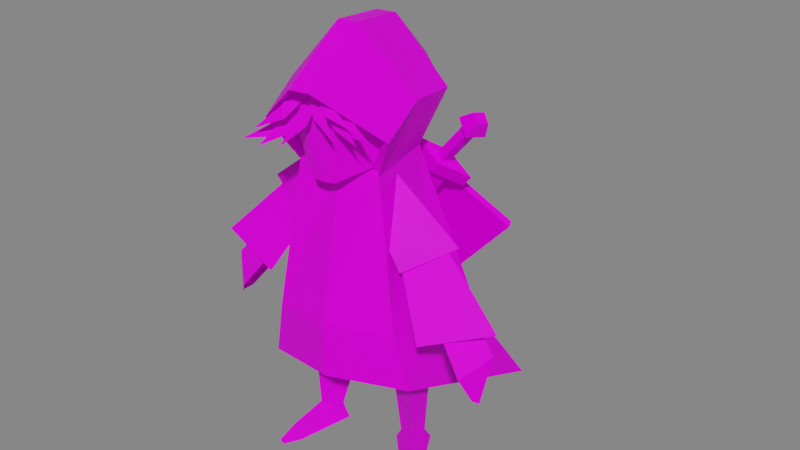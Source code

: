 # Source: Anet.blend  (saved by Blender 3.4.6; exported with 4.5.12 LTS)
import bpy
from mathutils import Matrix  # noqa: F401  (used for matrix-valued properties, if any)

bpy.ops.wm.read_factory_settings(use_empty=True)
scene = bpy.context.scene
scene.name = 'Scene'

# ---- collections
col_collection = bpy.data.collections.new('Collection'); scene.collection.children.link(col_collection)

# ---- images (referenced by path relative to the original .blend; pixels are not part of the script)
import os
ASSET_DIR = os.environ.get("B2B_ASSET_DIR", "")  # directory of the original .blend (textures are referenced by path, not embedded)
HERE = os.path.dirname(os.path.abspath(__file__))  # packed textures are extracted next to this script under _unpacked/

def load_image(name, relpath, width, height, colorspace="sRGB"):
    """Load a texture the original file referenced (path relative to the .blend, or extracted next to this script)."""
    p = next((c for c in (os.path.join(HERE, relpath), os.path.join(ASSET_DIR, relpath)) if relpath and os.path.exists(c)), "")
    if p:
        img = bpy.data.images.load(p, check_existing=True)
        img.name = name
    else:  # same state as the original file: an image datablock whose file is absent (Cycles renders it pink)
        img = bpy.data.images.new(name, width, height)
        img.source = "FILE"
        img.filepath = "//" + (relpath or name)
    img.colorspace_settings.name = colorspace
    return img
img_atlas_lp_0_1_fw_png = load_image('Atlas LP_0.1.fw.png', 'Atlas LP_0.1.fw.png', 1024, 1024, 'sRGB')

# ---- materials (node trees are filled in below, after node groups)
mat_atlas = bpy.data.materials.new('Atlas')
mat_atlas.use_transparent_shadow = False

# ---- material node trees
mat_atlas.use_nodes = True; mat_atlas.node_tree.nodes.clear()
_N = mat_atlas.node_tree.nodes; _L = mat_atlas.node_tree.links
n0 = _N.new('ShaderNodeOutputMaterial'); n0.name = 'Material Output'; n0.location = (300, 300)
n1 = _N.new('ShaderNodeBsdfPrincipled'); n1.name = 'Principled BSDF'; n1.location = (10, 300)
n1.distribution = 'GGX'
n1.subsurface_method = 'RANDOM_WALK_SKIN'
n1.inputs[3].default_value = 1.45
n1.inputs[13].default_value = 0.09517
n1.inputs[27].default_value = (0.0, 0.0, 0.0, 1.0)
n1.inputs[28].default_value = 1.0
n2 = _N.new('ShaderNodeTexImage'); n2.name = 'Image Texture'; n2.location = (-267, 297)
n2.image = img_atlas_lp_0_1_fw_png
_L.new(n1.outputs[0], n0.inputs[0])
_L.new(n2.outputs[0], n1.inputs[0])
n0.is_active_output = True

# ---- world
world_world = bpy.data.worlds.new('World'); scene.world = world_world
world_world.use_nodes = True; world_world.node_tree.nodes.clear()
_N = world_world.node_tree.nodes; _L = world_world.node_tree.links
n0 = _N.new('ShaderNodeOutputWorld'); n0.name = 'World Output'; n0.location = (300, 300)
n1 = _N.new('ShaderNodeBackground'); n1.name = 'Background'; n1.location = (10, 300)
n1.inputs[0].default_value = (0.05088, 0.05088, 0.05088, 1.0)
n1.inputs[1].default_value = 4.1
_L.new(n1.outputs[0], n0.inputs[0])
n0.is_active_output = True
world_world.color = (0.05088, 0.05088, 0.05088)
world_world.use_sun_shadow = False
world_world.sun_shadow_jitter_overblur = 0.0

# ---- meshes
me_plane_006 = bpy.data.meshes.new('Plane.006')
me_plane_006.from_pydata([(-0.3636, -0.2699, 1.776), (0.9344, -0.2699, 1.776), (-0.7146, 0.9265, 1.39), (1.285, 0.9265, 1.39), (-0.1432, -0.08057, 3.359), (0.714, -0.08057, 3.359), (-0.1432, 0.6912, 3.365), (0.714, 0.6912, 3.365), (0.1821, 0.8622, 4.589), (0.1821, -0.6411, 4.319), (0.3887, -0.6411, 4.319), (0.3887, 0.8622, 4.589), (0.9791, 0.7767, 3.977), (0.9375, -0.278, 3.818), (-0.3668, -0.278, 3.818), (-0.4083, 0.7767, 3.977), (0.4552, 1.303, 3.54), (0.1155, 1.303, 3.54), (0.3263, 1.566, 3.953), (0.2445, 1.566, 3.953), (0.5603, 1.435, 3.746), (0.0105, 1.435, 3.746), (0.2854, 1.955, 3.252), (0.2854, 1.955, 3.252), (0.2854, 1.955, 3.252), (0.2854, 1.955, 3.252), (0.2854, 1.955, 3.252), (0.2854, 1.955, 3.252), (-0.08347, -0.08057, 3.445), (0.6542, -0.08057, 3.445), (0.1965, -0.08057, 4.509), (0.3743, -0.08057, 4.509), (0.8424, -0.08057, 3.977), (-0.2716, -0.08057, 3.977), (0.1724, -0.3258, 3.331), (0.3983, -0.3258, 3.331), (0.2139, -0.207, 4.447), (0.3569, -0.207, 4.447), (0.4682, -0.3551, 3.977), (0.1026, -0.3551, 3.977), (0.3815, -0.5912, 4.302), (0.8875, -0.2535, 3.836), (0.6841, -0.05023, 3.402), (0.1893, -0.5912, 4.302), (-0.1134, -0.05023, 3.402), (-0.3168, -0.2535, 3.836), (0.2854, -0.5159, 1.873), (0.2854, 1.54, 1.173), (0.2854, -0.08057, 3.359), (0.2854, 0.6912, 3.365), (0.2854, -0.6411, 4.319), (0.2854, 0.8622, 4.589), (0.2854, 1.303, 3.54), (0.2854, 1.566, 3.953), (0.2854, 1.955, 3.252), (0.2854, 1.955, 3.252), (0.2854, 1.955, 3.252), (0.2854, -0.08057, 3.445), (0.2854, -0.08057, 4.509), (0.2854, -0.3427, 3.331), (0.2854, -0.207, 4.447), (0.2854, -0.3721, 3.977), (0.2854, -0.05023, 3.402), (0.2854, -0.5912, 4.302), (-0.4935, -0.2273, 1.146), (1.064, -0.2273, 1.146), (-0.9148, 1.635, 0.3151), (1.486, 1.635, 0.3151), (0.2854, -0.5225, 1.263), (0.2854, 2.371, 0.05509), (-0.5391, 0.3283, 1.583), (1.11, 0.3283, 1.583), (-0.1432, 0.3053, 3.362), (0.714, 0.3053, 3.362), (0.1821, 0.1853, 4.699), (0.3887, 0.1853, 4.699), (-0.3875, 0.224, 4.049), (0.9583, 0.224, 4.049), (0.2854, 0.1853, 4.699), (-0.7042, 0.7037, 0.7307), (1.275, 0.7037, 0.7307), (0.3022, -0.369, 4.175), (0.3958, -0.3176, 4.345), (0.7771, -0.5381, 3.862), (0.5116, -0.4719, 3.947), (0.5572, -0.4334, 4.065), (0.4359, -0.369, 4.072), (0.4599, -0.3176, 4.243), (0.9178, -0.5381, 3.916), (0.658, -0.4719, 3.915), (0.715, -0.4334, 3.998), (0.2126, -0.3784, 4.316), (0.3012, -0.3208, 4.427), (0.7644, -0.5636, 4.012), (0.479, -0.5473, 4.092), (0.5112, -0.5023, 4.182), (0.1715, -0.3683, 4.33), (0.3233, -0.3191, 4.399), (0.553, -0.5679, 3.877), (0.3189, -0.5008, 4.029), (0.3948, -0.4608, 4.13), (0.2369, -0.3334, 4.116), (0.09432, -0.2714, 4.301), (-0.272, -0.5373, 3.656), (0.02899, -0.4576, 3.806), (-0.04696, -0.4111, 3.939), (0.09643, -0.3334, 3.968), (0.03647, -0.2714, 4.169), (-0.4496, -0.5373, 3.695), (-0.1398, -0.4576, 3.741), (-0.2228, -0.4111, 3.829), (0.318, -0.3447, 4.3), (0.192, -0.2752, 4.417), (-0.2843, -0.5682, 3.838), (0.04125, -0.5485, 3.985), (-0.01354, -0.4942, 4.086), (0.3645, -0.3325, 4.325), (0.1708, -0.2732, 4.379), (-0.007467, -0.5733, 3.715), (0.2438, -0.4924, 3.939), (0.1348, -0.4442, 4.045), (-0.9688, 1.503, 1.49), (-0.722, 1.67, 1.331), (-0.4684, 1.64, 1.109), (-0.7152, 1.473, 1.268), (0.5432, 1.058, 3.062), (0.6772, 1.043, 2.945), (0.6736, 1.147, 2.978), (0.8077, 1.131, 2.861), (-1.086, 1.697, 0.8611), (0.4019, 1.02, 3.17), (0.6792, 0.9872, 2.928), (0.9489, 1.17, 2.754), (0.6717, 1.202, 2.996), (0.5152, 0.9808, 3.305), (0.7924, 0.9485, 3.063), (1.062, 1.131, 2.889), (0.7849, 1.163, 3.131), (0.7279, 1.039, 3.143), (0.7912, 0.9836, 3.074), (0.8494, 1.073, 3.051), (0.7862, 1.128, 3.12), (1.047, 0.93, 3.524), (1.11, 0.8743, 3.455), (1.169, 0.9634, 3.432), (1.105, 1.019, 3.501), (1.035, 0.8947, 3.634), (1.165, 0.7805, 3.493), (1.285, 0.9631, 3.445), (1.155, 1.077, 3.587), (1.198, 0.8719, 3.724), (1.273, 0.8067, 3.644), (1.341, 0.9109, 3.616), (1.267, 0.9761, 3.697), (-0.2048, 0.3868, 0.3279), (0.08624, 0.4385, 1.564), (-0.3748, 0.4828, 0.01879), (-0.3386, 0.6034, 1.574), (-0.02681, 0.3477, 0.01092), (-0.2643, 0.1669, 1.535), (-0.1029, 0.3129, 0.1209), (-0.3379, 0.4041, 0.1263), (-0.2837, 0.1875, 0.2587), (-0.3266, -0.1771, -0.0476), (-0.51, -0.1059, -0.04346), (-0.4204, -0.1565, 0.1194), (-0.4362, -0.3564, -0.01793), (-0.5004, -0.2729, -0.02089), (-0.4802, -0.3539, 0.022), (0.08162, 0.491, 1.064), (-0.318, 0.6461, 1.073), (-0.2818, 0.1506, 1.004), (-0.3269, 0.5516, 0.6348), (-0.2826, 0.1652, 0.7097), (0.007693, 0.4217, 0.6273), (0.7641, 0.3669, 0.3305), (0.8637, 0.6188, 1.573), (0.5934, 0.3072, 0.01265), (0.4533, 0.4208, 1.563), (0.9296, 0.4693, 0.02089), (0.8243, 0.1772, 1.543), (0.8978, 0.3903, 0.1298), (0.6707, 0.2808, 0.1242), (0.8591, 0.173, 0.2666), (1.111, -0.1081, -0.02687), (0.9339, -0.1935, -0.03121), (1.024, -0.1621, 0.1363), (1.166, -0.3105, 0.006214), (1.061, -0.3004, -0.001956), (1.132, -0.3408, 0.04464), (0.8469, 0.6497, 1.071), (0.4609, 0.4635, 1.061), (0.8505, 0.1516, 1.013), (0.5454, 0.3911, 0.627), (0.8539, 0.1601, 0.7181), (0.8687, 0.547, 0.635), (0.3325, 1.695, 1.096), (-0.9656, 1.186, 2.067), (1.421, 1.287, 2.336), (0.1224, 0.7778, 3.307), (-0.6415, 1.787, 1.329), (0.6592, 1.299, 2.811), (1.096, 1.342, 2.298), (0.2458, 1.661, 1.329), (-0.4875, 1.729, 1.504), (-0.7316, 1.278, 2.061), (0.1186, 0.9587, 3.03), (0.5228, 1.35, 2.655), (1.09, 1.414, 2.327), (0.2394, 1.733, 1.359), (-0.4938, 1.801, 1.533), (-0.7379, 1.35, 2.09), (0.1123, 1.031, 3.059), (0.5165, 1.422, 2.685), (1.414, 1.358, 2.365), (0.3261, 1.767, 1.125), (-0.6479, 1.859, 1.358), (-0.972, 1.258, 2.097), (0.1161, 0.8498, 3.336), (0.6529, 1.37, 2.84), (1.094, 1.368, 2.309), (0.2434, 1.687, 1.34), (-0.4898, 1.755, 1.515), (-0.7339, 1.304, 2.072), (0.1163, 0.9852, 3.04), (0.5205, 1.376, 2.666)], [], [(77, 12, 11, 75), (46, 1, 5, 48), (71, 3, 7, 73), (70, 0, 4, 72), (47, 2, 6, 49), (78, 75, 11, 51), (76, 14, 9, 74), (6, 15, 21, 17), (42, 41, 32, 29), (41, 40, 31, 32), (15, 8, 19, 21), (72, 4, 14, 76), (73, 7, 12, 77), (18, 20, 26, 24), (20, 16, 22, 26), (51, 11, 18, 53), (12, 7, 16, 20), (49, 6, 17, 52), (11, 12, 20, 18), (56, 27, 25, 55), (54, 23, 27, 56), (52, 17, 23, 54), (21, 19, 25, 27), (17, 21, 27, 23), (53, 18, 24, 55), (57, 29, 35, 59), (29, 32, 38, 35), (63, 43, 30, 58), (45, 44, 28, 33), (43, 45, 33, 30), (62, 42, 29, 57), (61, 38, 37, 60), (59, 35, 38, 61), (33, 28, 34, 39), (30, 33, 39, 36), (58, 30, 36, 60), (32, 31, 37, 38), (48, 5, 42, 62), (9, 14, 45, 43), (14, 4, 44, 45), (50, 9, 43, 63), (13, 10, 40, 41), (5, 13, 41, 42), (10, 50, 63, 40), (4, 48, 62, 44), (31, 58, 60, 37), (34, 59, 61, 39), (39, 61, 60, 36), (44, 62, 57, 28), (40, 63, 58, 31), (28, 57, 59, 34), (19, 53, 55, 25), (16, 52, 54, 22), (22, 54, 56, 26), (26, 56, 55, 24), (7, 49, 52, 16), (8, 51, 53, 19), (74, 78, 51, 8), (3, 47, 49, 7), (0, 46, 48, 4), (71, 1, 65, 80), (46, 0, 64, 68), (70, 2, 66, 79), (2, 47, 69, 66), (47, 3, 67, 69), (1, 46, 68, 65), (0, 70, 79, 64), (3, 71, 80, 67), (9, 50, 78, 74), (5, 73, 77, 13), (6, 72, 76, 15), (15, 76, 74, 8), (50, 10, 75, 78), (2, 70, 72, 6), (1, 71, 73, 5), (13, 77, 75, 10), (84, 83, 85), (81, 84, 85, 82), (89, 88, 90), (86, 89, 90, 87), (94, 93, 95), (91, 94, 95, 92), (99, 98, 100), (96, 99, 100, 97), (104, 103, 105), (101, 104, 105, 102), (109, 108, 110), (106, 109, 110, 107), (114, 113, 115), (111, 114, 115, 112), (119, 118, 120), (116, 119, 120, 117), (122, 121, 125, 127), (124, 123, 128, 126), (121, 124, 126, 125), (123, 122, 127, 128), (121, 122, 129), (123, 124, 129), (122, 123, 129), (124, 121, 129), (131, 132, 136, 135), (125, 126, 131, 130), (128, 127, 133, 132), (126, 128, 132, 131), (127, 125, 130, 133), (134, 135, 139, 138), (133, 130, 134, 137), (130, 131, 135, 134), (132, 133, 137, 136), (136, 137, 141, 140), (135, 136, 140, 139), (137, 134, 138, 141), (144, 145, 149, 148), (141, 138, 142, 145), (138, 139, 143, 142), (140, 141, 145, 144), (139, 140, 144, 143), (149, 146, 150, 153), (143, 144, 148, 147), (145, 142, 146, 149), (142, 143, 147, 146), (150, 151, 152, 153), (146, 147, 151, 150), (148, 149, 153, 152), (147, 148, 152, 151), (171, 159, 157, 170), (169, 155, 159, 171), (163, 158, 154, 165), (165, 154, 156, 164), (165, 164, 167, 168), (163, 165, 168, 166), (174, 169, 171, 173), (173, 171, 170, 172), (162, 173, 172, 161), (160, 174, 173, 162), (192, 180, 178, 191), (190, 176, 180, 192), (184, 179, 175, 186), (186, 175, 177, 185), (186, 185, 188, 189), (184, 186, 189, 187), (195, 190, 192, 194), (194, 192, 191, 193), (183, 194, 193, 182), (181, 195, 194, 183), (204, 207, 206, 205), (203, 202, 207, 204), (203, 196, 198, 202), (205, 197, 200, 204), (206, 199, 197, 205), (202, 198, 201, 207), (204, 200, 196, 203), (207, 201, 199, 206), (209, 210, 222, 221), (210, 211, 223, 222), (209, 208, 214, 215), (211, 210, 216, 217), (212, 211, 217, 218), (208, 213, 219, 214), (210, 209, 215, 216), (213, 212, 218, 219), (198, 196, 215, 214), (199, 201, 219, 218), (201, 198, 214, 219), (200, 197, 217, 216), (196, 200, 216, 215), (197, 199, 218, 217), (222, 223, 224, 225), (221, 222, 225, 220), (211, 212, 224, 223), (208, 209, 221, 220), (212, 213, 225, 224), (213, 208, 220, 225)])
_uv = me_plane_006.uv_layers.new(name='UVMap')
_uv.uv.foreach_set('vector', [0.6267, 0.1759, 0.6267, 0.1759, 0.6267, 0.1759, 0.6267, 0.1759, 0.6267, 0.1759, 0.6267, 0.1759, 0.6267, 0.1759, 0.6267, 0.1759, 0.6267, 0.1759, 0.6267, 0.1759, 0.6267, 0.1759, 0.6267, 0.1759, 0.6267, 0.1759, 0.6267, 0.1759, 0.6267, 0.1759, 0.6267, 0.1759, 0.6267, 0.1759, 0.6267, 0.1759, 0.6267, 0.1759, 0.6267, 0.1759, 0.6267, 0.1759, 0.6267, 0.1759, 0.6267, 0.1759, 0.6267, 0.1759, 0.6267, 0.1759, 0.6267, 0.1759, 0.6267, 0.1759, 0.6267, 0.1759, 0.6267, 0.1759, 0.6267, 0.1759, 0.6267, 0.1759, 0.6267, 0.1759, 0.6316, 0.1374, 0.6316, 0.1374, 0.6316, 0.1374, 0.6316, 0.1374, 0.6316, 0.1374, 0.6316, 0.1374, 0.6316, 0.1374, 0.6316, 0.1374, 0.6267, 0.1759, 0.6267, 0.1759, 0.6267, 0.1759, 0.6267, 0.1759, 0.6267, 0.1759, 0.6267, 0.1759, 0.6267, 0.1759, 0.6267, 0.1759, 0.6267, 0.1759, 0.6267, 0.1759, 0.6267, 0.1759, 0.6267, 0.1759, 0.6267, 0.1759, 0.6267, 0.1759, 0.6267, 0.1759, 0.6267, 0.1759, 0.6267, 0.1759, 0.6267, 0.1759, 0.6267, 0.1759, 0.6267, 0.1759, 0.6267, 0.1759, 0.6267, 0.1759, 0.6267, 0.1759, 0.6267, 0.1759, 0.6267, 0.1759, 0.6267, 0.1759, 0.6267, 0.1759, 0.6267, 0.1759, 0.6267, 0.1759, 0.6267, 0.1759, 0.6267, 0.1759, 0.6267, 0.1759, 0.6267, 0.1759, 0.6267, 0.1759, 0.6267, 0.1759, 0.6267, 0.1759, 0.6267, 0.1759, 0.6267, 0.1759, 0.6267, 0.1759, 0.6267, 0.1759, 0.6267, 0.1759, 0.6267, 0.1759, 0.6267, 0.1759, 0.6267, 0.1759, 0.6267, 0.1759, 0.6267, 0.1759, 0.6267, 0.1759, 0.6267, 0.1759, 0.6267, 0.1759, 0.6267, 0.1759, 0.6267, 0.1759, 0.6267, 0.1759, 0.6267, 0.1759, 0.6267, 0.1759, 0.6267, 0.1759, 0.6267, 0.1759, 0.6267, 0.1759, 0.6267, 0.1759, 0.6267, 0.1759, 0.6267, 0.1759, 0.6267, 0.1759, 0.6267, 0.1759, 0.6267, 0.1759, 0.6267, 0.1759, 0.6493, 0.2276, 0.6493, 0.2276, 0.6493, 0.2276, 0.6493, 0.2276, 0.6316, 0.1374, 0.6316, 0.1374, 0.6316, 0.1374, 0.6316, 0.1374, 0.6316, 0.1374, 0.6316, 0.1374, 0.6316, 0.1374, 0.6316, 0.1374, 0.6316, 0.1374, 0.6316, 0.1374, 0.6316, 0.1374, 0.6316, 0.1374, 0.6316, 0.1374, 0.6316, 0.1374, 0.6316, 0.1374, 0.6316, 0.1374, 0.6433, 0.2333, 0.6433, 0.2333, 0.6433, 0.2333, 0.6433, 0.2333, 0.6493, 0.2276, 0.6493, 0.2276, 0.6493, 0.2276, 0.6493, 0.2276, 0.6493, 0.2276, 0.6493, 0.2276, 0.6493, 0.2276, 0.6493, 0.2276, 0.6433, 0.2333, 0.6433, 0.2333, 0.6433, 0.2333, 0.6433, 0.2333, 0.6267, 0.1759, 0.6267, 0.1759, 0.6267, 0.1759, 0.6267, 0.1759, 0.6433, 0.2333, 0.6433, 0.2333, 0.6433, 0.2333, 0.6433, 0.2333, 0.6267, 0.1759, 0.6267, 0.1759, 0.6267, 0.1759, 0.6267, 0.1759, 0.6267, 0.1759, 0.6267, 0.1759, 0.6267, 0.1759, 0.6267, 0.1759, 0.6267, 0.1759, 0.6267, 0.1759, 0.6267, 0.1759, 0.6267, 0.1759, 0.6267, 0.1759, 0.6267, 0.1759, 0.6267, 0.1759, 0.6267, 0.1759, 0.6267, 0.1759, 0.6267, 0.1759, 0.6267, 0.1759, 0.6267, 0.1759, 0.6267, 0.1759, 0.6267, 0.1759, 0.6267, 0.1759, 0.6267, 0.1759, 0.6267, 0.1759, 0.6267, 0.1759, 0.6267, 0.1759, 0.6267, 0.1759, 0.6267, 0.1759, 0.6267, 0.1759, 0.6267, 0.1759, 0.6267, 0.1759, 0.6267, 0.1759, 0.6267, 0.1759, 0.6267, 0.1759, 0.6267, 0.1759, 0.6493, 0.2276, 0.6493, 0.2276, 0.6493, 0.2276, 0.6493, 0.2276, 0.6433, 0.2333, 0.6433, 0.2333, 0.6433, 0.2333, 0.6433, 0.2333, 0.6316, 0.1374, 0.6316, 0.1374, 0.6316, 0.1374, 0.6316, 0.1374, 0.6316, 0.1374, 0.6316, 0.1374, 0.6316, 0.1374, 0.6316, 0.1374, 0.6267, 0.1759, 0.6267, 0.1759, 0.6267, 0.1759, 0.6267, 0.1759, 0.6267, 0.1759, 0.6267, 0.1759, 0.6267, 0.1759, 0.6267, 0.1759, 0.6267, 0.1759, 0.6267, 0.1759, 0.6267, 0.1759, 0.6267, 0.1759, 0.6267, 0.1759, 0.6267, 0.1759, 0.6267, 0.1759, 0.6267, 0.1759, 0.6267, 0.1759, 0.6267, 0.1759, 0.6267, 0.1759, 0.6267, 0.1759, 0.6267, 0.1759, 0.6267, 0.1759, 0.6267, 0.1759, 0.6267, 0.1759, 0.6267, 0.1759, 0.6267, 0.1759, 0.6267, 0.1759, 0.6267, 0.1759, 0.6267, 0.1759, 0.6267, 0.1759, 0.6267, 0.1759, 0.6267, 0.1759, 0.6267, 0.1759, 0.6267, 0.1759, 0.6267, 0.1759, 0.6267, 0.1759, 0.6267, 0.1759, 0.6267, 0.1759, 0.6267, 0.1759, 0.6267, 0.1759, 0.6267, 0.1759, 0.6267, 0.1759, 0.6267, 0.1759, 0.6267, 0.1759, 0.6267, 0.1759, 0.6267, 0.1759, 0.6267, 0.1759, 0.6267, 0.1759, 0.6267, 0.1759, 0.6267, 0.1759, 0.6267, 0.1759, 0.6267, 0.1759, 0.6267, 0.1759, 0.6267, 0.1759, 0.6267, 0.1759, 0.6267, 0.1759, 0.6267, 0.1759, 0.6267, 0.1759, 0.6267, 0.1759, 0.6267, 0.1759, 0.6267, 0.1759, 0.6267, 0.1759, 0.6267, 0.1759, 0.6267, 0.1759, 0.6267, 0.1759, 0.6267, 0.1759, 0.6267, 0.1759, 0.6267, 0.1759, 0.6267, 0.1759, 0.6267, 0.1759, 0.6267, 0.1759, 0.6267, 0.1759, 0.6267, 0.1759, 0.6267, 0.1759, 0.6267, 0.1759, 0.6267, 0.1759, 0.6267, 0.1759, 0.6267, 0.1759, 0.6267, 0.1759, 0.6267, 0.1759, 0.6267, 0.1759, 0.6267, 0.1759, 0.6267, 0.1759, 0.6267, 0.1759, 0.6267, 0.1759, 0.6267, 0.1759, 0.6267, 0.1759, 0.6267, 0.1759, 0.6267, 0.1759, 0.6267, 0.1759, 0.6267, 0.1759, 0.6267, 0.1759, 0.6267, 0.1759, 0.6267, 0.1759, 0.6267, 0.1759, 0.6267, 0.1759, 0.6267, 0.1759, 0.6267, 0.1759, 0.6267, 0.1759, 0.6267, 0.1759, 0.6267, 0.1759, 0.6267, 0.1759, 0.6267, 0.1759, 0.6267, 0.1759, 0.6664, 0.1156, 0.6664, 0.1156, 0.6664, 0.1156, 0.6664, 0.1156, 0.6664, 0.1156, 0.6664, 0.1156, 0.6664, 0.1156, 0.6664, 0.1156, 0.6664, 0.1156, 0.6664, 0.1156, 0.6664, 0.1156, 0.6664, 0.1156, 0.6664, 0.1156, 0.6664, 0.1156, 0.6664, 0.1156, 0.6664, 0.1156, 0.6664, 0.1156, 0.6664, 0.1156, 0.6664, 0.1156, 0.6664, 0.1156, 0.6664, 0.1156, 0.6664, 0.1156, 0.6664, 0.1156, 0.6664, 0.1156, 0.6664, 0.1156, 0.6664, 0.1156, 0.6664, 0.1156, 0.6664, 0.1156, 0.6664, 0.1156, 0.6664, 0.1156, 0.6664, 0.1156, 0.6664, 0.1156, 0.6664, 0.1156, 0.6664, 0.1156, 0.6664, 0.1156, 0.6664, 0.1156, 0.6664, 0.1156, 0.6664, 0.1156, 0.6664, 0.1156, 0.6664, 0.1156, 0.6664, 0.1156, 0.6664, 0.1156, 0.6664, 0.1156, 0.6664, 0.1156, 0.6664, 0.1156, 0.6664, 0.1156, 0.6664, 0.1156, 0.6664, 0.1156, 0.6664, 0.1156, 0.6664, 0.1156, 0.6664, 0.1156, 0.6664, 0.1156, 0.6664, 0.1156, 0.6664, 0.1156, 0.6664, 0.1156, 0.6664, 0.1156, 0.7511, 0.04462, 0.7511, 0.04462, 0.7511, 0.04462, 0.7511, 0.04462, 0.7511, 0.04462, 0.7511, 0.04462, 0.7511, 0.04462, 0.7511, 0.04462, 0.7511, 0.04462, 0.7511, 0.04462, 0.7511, 0.04462, 0.7511, 0.04462, 0.7511, 0.04462, 0.7511, 0.04462, 0.7511, 0.04462, 0.7511, 0.04462, 0.7511, 0.04462, 0.7511, 0.04462, 0.7511, 0.04462, 0.7511, 0.04462, 0.7511, 0.04462, 0.7511, 0.04462, 0.7511, 0.04462, 0.7511, 0.04462, 0.7511, 0.04462, 0.7511, 0.04462, 0.7511, 0.04462, 0.7511, 0.04462, 0.7511, 0.04462, 0.7511, 0.04462, 0.7511, 0.04462, 0.7511, 0.04462, 0.7511, 0.04462, 0.7511, 0.04462, 0.7511, 0.04462, 0.7511, 0.04462, 0.7511, 0.04462, 0.7511, 0.04462, 0.7511, 0.04462, 0.7511, 0.04462, 0.7511, 0.04462, 0.7511, 0.04462, 0.7511, 0.04462, 0.7511, 0.04462, 0.7511, 0.04462, 0.7511, 0.04462, 0.7511, 0.04462, 0.7511, 0.04462, 0.7511, 0.04462, 0.7511, 0.04462, 0.7511, 0.04462, 0.7511, 0.04462, 0.7511, 0.04462, 0.7511, 0.04462, 0.7511, 0.04462, 0.7511, 0.04462, 0.7511, 0.04462, 0.7511, 0.04462, 0.7511, 0.04462, 0.7511, 0.04462, 0.7511, 0.04462, 0.7511, 0.04462, 0.7511, 0.04462, 0.7511, 0.04462, 0.7511, 0.04462, 0.7511, 0.04462, 0.7511, 0.04462, 0.7511, 0.04462, 0.7511, 0.04462, 0.7511, 0.04462, 0.7511, 0.04462, 0.7511, 0.04462, 0.7511, 0.04462, 0.7511, 0.04462, 0.7511, 0.04462, 0.7511, 0.04462, 0.7511, 0.04462, 0.7511, 0.04462, 0.7511, 0.04462, 0.7511, 0.04462, 0.6522, 0.09935, 0.6522, 0.09935, 0.6522, 0.09935, 0.6522, 0.09935, 0.6522, 0.09935, 0.6522, 0.09935, 0.6522, 0.09935, 0.6522, 0.09935, 0.6522, 0.09935, 0.6522, 0.09935, 0.6522, 0.09935, 0.6522, 0.09935, 0.6522, 0.09935, 0.6522, 0.09935, 0.6522, 0.09935, 0.6522, 0.09935, 0.7511, 0.04462, 0.7511, 0.04462, 0.7511, 0.04462, 0.7511, 0.04462, 0.7511, 0.04462, 0.7511, 0.04462, 0.7511, 0.04462, 0.7511, 0.04462, 0.7511, 0.04462, 0.7511, 0.04462, 0.7511, 0.04462, 0.7511, 0.04462, 0.7511, 0.04462, 0.7511, 0.04462, 0.7511, 0.04462, 0.7511, 0.04462, 0.7511, 0.04462, 0.7511, 0.04462, 0.7511, 0.04462, 0.7511, 0.04462, 0.7511, 0.04462, 0.7511, 0.04462, 0.7511, 0.04462, 0.7511, 0.04462, 0.7511, 0.04462, 0.7511, 0.04462, 0.7511, 0.04462, 0.7511, 0.04462, 0.7511, 0.04462, 0.7511, 0.04462, 0.7511, 0.04462, 0.7511, 0.04462, 0.647, 0.2275, 0.647, 0.2275, 0.647, 0.2275, 0.647, 0.2275, 0.647, 0.2275, 0.647, 0.2275, 0.647, 0.2275, 0.647, 0.2275, 0.6493, 0.2276, 0.6493, 0.2276, 0.6493, 0.2276, 0.6493, 0.2276, 0.6493, 0.2276, 0.6493, 0.2276, 0.6493, 0.2276, 0.6493, 0.2276, 0.6493, 0.2276, 0.6493, 0.2276, 0.6493, 0.2276, 0.6493, 0.2276, 0.6493, 0.2276, 0.6493, 0.2276, 0.6493, 0.2276, 0.6493, 0.2276, 0.647, 0.2275, 0.647, 0.2275, 0.647, 0.2275, 0.647, 0.2275, 0.647, 0.2275, 0.647, 0.2275, 0.647, 0.2275, 0.647, 0.2275, 0.647, 0.2275, 0.647, 0.2275, 0.647, 0.2275, 0.647, 0.2275, 0.647, 0.2275, 0.647, 0.2275, 0.647, 0.2275, 0.647, 0.2275, 0.647, 0.2275, 0.647, 0.2275, 0.647, 0.2275, 0.647, 0.2275, 0.647, 0.2275, 0.647, 0.2275, 0.647, 0.2275, 0.647, 0.2275, 0.6467, 0.2286, 0.6467, 0.2286, 0.6467, 0.2286, 0.6467, 0.2286, 0.6467, 0.2286, 0.6467, 0.2286, 0.6467, 0.2286, 0.6467, 0.2286, 0.6467, 0.2286, 0.6467, 0.2286, 0.6467, 0.2286, 0.6467, 0.2286, 0.6467, 0.2286, 0.6467, 0.2286, 0.6467, 0.2286, 0.6467, 0.2286, 0.647, 0.2275, 0.647, 0.2275, 0.647, 0.2275, 0.647, 0.2275, 0.647, 0.2275, 0.647, 0.2275, 0.647, 0.2275, 0.647, 0.2275, 0.647, 0.2275, 0.647, 0.2275, 0.647, 0.2275, 0.647, 0.2275, 0.6467, 0.2286, 0.6467, 0.2286, 0.6467, 0.2286, 0.6467, 0.2286, 0.8805, 0.1383, 0.8805, 0.1383, 0.8805, 0.1383, 0.8805, 0.1383, 0.8805, 0.1383, 0.8805, 0.1383, 0.8805, 0.1383, 0.8805, 0.1383, 0.8805, 0.1383, 0.8805, 0.1383, 0.8805, 0.1383, 0.8805, 0.1383, 0.8805, 0.1383, 0.8805, 0.1383, 0.8805, 0.1383, 0.8805, 0.1383, 0.8805, 0.1383, 0.8805, 0.1383, 0.8805, 0.1383, 0.8805, 0.1383, 0.8805, 0.1383, 0.8805, 0.1383, 0.8805, 0.1383, 0.8805, 0.1383, 0.8805, 0.1383, 0.8805, 0.1383, 0.8805, 0.1383, 0.8805, 0.1383, 0.8805, 0.1383, 0.8805, 0.1383, 0.8805, 0.1383, 0.8805, 0.1383, 0.8805, 0.1383, 0.8805, 0.1383, 0.8805, 0.1383, 0.8805, 0.1383, 0.8805, 0.1383, 0.8805, 0.1383, 0.8805, 0.1383, 0.8805, 0.1383, 0.8805, 0.1383, 0.8805, 0.1383, 0.8805, 0.1383, 0.8805, 0.1383, 0.8805, 0.1383, 0.8805, 0.1383, 0.8805, 0.1383, 0.8805, 0.1383, 0.8805, 0.1383, 0.8805, 0.1383, 0.8805, 0.1383, 0.8805, 0.1383, 0.8805, 0.1383, 0.8805, 0.1383, 0.8805, 0.1383, 0.8805, 0.1383, 0.8805, 0.1383, 0.8805, 0.1383, 0.8805, 0.1383, 0.8805, 0.1383, 0.8805, 0.1383, 0.8805, 0.1383, 0.8805, 0.1383, 0.8805, 0.1383, 0.8805, 0.1383, 0.8805, 0.1383, 0.8805, 0.1383, 0.8805, 0.1383, 0.8805, 0.1383, 0.8805, 0.1383, 0.8805, 0.1383, 0.8805, 0.1383, 0.8805, 0.1383, 0.8805, 0.1383, 0.8805, 0.1383, 0.8805, 0.1383, 0.8805, 0.1383, 0.8805, 0.1383, 0.8805, 0.1383, 0.8805, 0.1383, 0.8805, 0.1383, 0.8805, 0.1383, 0.8805, 0.1383, 0.8805, 0.1383, 0.8805, 0.1383, 0.8805, 0.1383, 0.8805, 0.1383, 0.8805, 0.1383, 0.8805, 0.206, 0.8805, 0.206, 0.8805, 0.206, 0.8805, 0.206, 0.8805, 0.206, 0.8805, 0.206, 0.8805, 0.206, 0.8805, 0.206, 0.8805, 0.1383, 0.8805, 0.1383, 0.8805, 0.1383, 0.8805, 0.1383, 0.8805, 0.1383, 0.8805, 0.1383, 0.8805, 0.1383, 0.8805, 0.1383, 0.8805, 0.1383, 0.8805, 0.1383, 0.8805, 0.1383, 0.8805, 0.1383, 0.8805, 0.1383, 0.8805, 0.1383, 0.8805, 0.1383, 0.8805, 0.1383])
me_plane_006.materials.append(mat_atlas)
me_plane_006.use_remesh_fix_poles = True
me_plane_006.use_remesh_preserve_attributes = False
me_plane_006.use_mirror_vertex_groups = False
me_plane_006.update()
me_plane_001 = bpy.data.meshes.new('Plane.001')
me_plane_001.from_pydata([(-0.5892, -0.2761, -1.49), (-0.8083, 0.5235, -1.47), (-1.264, -0.03661, -1.272), (-0.5302, -0.06538, -1.287), (-0.6475, 0.3628, -1.276), (-0.7684, 0.09411, -1.07), (-0.2357, -0.02845, -0.8789), (-0.3699, 0.4617, -0.8663), (-0.5599, 0.1384, -0.5701), (-0.1501, 0.1037, -0.6995), (-0.2217, 0.3651, -0.6928), (-0.323, 0.1927, -0.5348), (0.1958, -0.1279, -0.2827), (0.1914, 0.2506, -0.1875), (0.0, -8.941e-08, 0.0), (-0.2653, -0.1003, -0.9087), (-0.2723, 0.5121, -0.7548), (-0.7182, 0.1364, -0.5756), (-0.267, -0.05386, -0.8954), (-0.273, 0.4649, -0.765), (-0.5353, 0.1215, -0.508), (-0.5821, -0.1387, -1.267), (-0.6059, 0.3002, -1.313), (-0.7685, 0.0941, -1.07), (-0.9887, -0.251, -1.794), (-1.016, 0.2583, -1.847), (-1.205, 0.01911, -1.565), (-1.118, -0.1142, -1.992), (-1.128, 0.07073, -2.011), (-1.169, -0.02642, -2.023)], [], [(8, 7, 1, 2), (6, 8, 2, 0), (2, 5, 3, 0), (1, 4, 5, 2), (8, 11, 10, 7), (6, 9, 11, 8), (12, 15, 17, 14), (14, 17, 16, 13), (15, 18, 20, 17), (17, 20, 19, 16), (23, 26, 24, 21), (22, 25, 26, 23), (26, 29, 27, 24), (25, 28, 29, 26), (1, 2, 0), (16, 15, 17)])
_uv = me_plane_001.uv_layers.new(name='UVMap')
_uv.uv.foreach_set('vector', [0.6267, 0.1759, 0.6267, 0.1759, 0.6267, 0.1759, 0.6267, 0.1759, 0.6267, 0.1759, 0.6267, 0.1759, 0.6267, 0.1759, 0.6267, 0.1759, 0.6267, 0.1759, 0.6267, 0.1759, 0.6267, 0.1759, 0.6267, 0.1759, 0.6267, 0.1759, 0.6267, 0.1759, 0.6267, 0.1759, 0.6267, 0.1759, 0.6267, 0.1759, 0.6267, 0.1759, 0.6267, 0.1759, 0.6267, 0.1759, 0.6267, 0.1759, 0.6267, 0.1759, 0.6267, 0.1759, 0.6267, 0.1759, 0.6282, 0.1376, 0.6282, 0.1376, 0.6282, 0.1376, 0.6282, 0.1376, 0.6282, 0.1376, 0.6282, 0.1376, 0.6282, 0.1376, 0.6282, 0.1376, 0.6282, 0.1376, 0.6282, 0.1376, 0.6282, 0.1376, 0.6282, 0.1376, 0.6282, 0.1376, 0.6282, 0.1376, 0.6282, 0.1376, 0.6282, 0.1376, 0.6448, 0.224, 0.6448, 0.224, 0.6448, 0.224, 0.6448, 0.224, 0.6448, 0.224, 0.6448, 0.224, 0.6448, 0.224, 0.6448, 0.224, 0.6448, 0.224, 0.6448, 0.224, 0.6448, 0.224, 0.6448, 0.224, 0.6448, 0.224, 0.6448, 0.224, 0.6448, 0.224, 0.6448, 0.224, 0.6267, 0.1759, 0.6267, 0.1759, 0.6267, 0.1759, 0.6282, 0.1376, 0.6282, 0.1376, 0.6282, 0.1376])
me_plane_001.materials.append(mat_atlas)
me_plane_001.use_remesh_fix_poles = True
me_plane_001.use_remesh_preserve_attributes = False
me_plane_001.use_mirror_vertex_groups = False
me_plane_001.update()
me_plane_002 = bpy.data.meshes.new('Plane.002')
me_plane_002.from_pydata([(-0.1986, -0.2225, -0.2136), (-0.2158, 0.1661, -0.2458), (0.0, 2.98e-08, 0.0), (0.2322, -0.3767, -0.8428), (0.2043, 0.2521, -0.8949), (0.6819, -0.02213, -0.6327), (0.2314, -0.3284, -0.8453), (0.2077, 0.2042, -0.8895), (0.5035, -0.02341, -0.5525), (0.5991, -0.7305, -1.338), (0.7858, 0.03669, -1.591), (1.257, -0.3984, -1.204), (0.5254, -0.4658, -1.221), (0.6254, -0.05495, -1.356), (0.7502, -0.2302, -1.069), (0.2168, -0.3048, -0.8555), (0.3312, 0.1656, -1.011), (0.5242, -0.02638, -0.6182), (0.1204, -0.1231, -0.7343), (0.1815, 0.1277, -0.8172), (0.2844, 0.02532, -0.6077), (0.5959, -0.07945, -1.312), (0.6198, -0.4689, -1.104), (0.7823, -0.1623, -1.018), (1.003, -0.2802, -1.811), (1.03, -0.7322, -1.57), (1.219, -0.3764, -1.47), (1.131, -0.5047, -1.899), (1.142, -0.6687, -1.812), (1.183, -0.5946, -1.876)], [], [(0, 3, 5, 2), (2, 5, 4, 1), (3, 6, 8, 5), (5, 8, 7, 4), (17, 11, 10, 16), (15, 9, 11, 17), (11, 9, 12, 14), (10, 11, 14, 13), (17, 16, 19, 20), (15, 17, 20, 18), (23, 26, 24, 21), (22, 25, 26, 23), (26, 29, 27, 24), (25, 28, 29, 26), (11, 10, 9), (4, 3, 5)])
_uv = me_plane_002.uv_layers.new(name='UVMap')
_uv.uv.foreach_set('vector', [0.6282, 0.1376, 0.6282, 0.1376, 0.6282, 0.1376, 0.6282, 0.1376, 0.6282, 0.1376, 0.6282, 0.1376, 0.6282, 0.1376, 0.6282, 0.1376, 0.6282, 0.1376, 0.6282, 0.1376, 0.6282, 0.1376, 0.6282, 0.1376, 0.6282, 0.1376, 0.6282, 0.1376, 0.6282, 0.1376, 0.6282, 0.1376, 0.6267, 0.1759, 0.6267, 0.1759, 0.6267, 0.1759, 0.6267, 0.1759, 0.6267, 0.1759, 0.6267, 0.1759, 0.6267, 0.1759, 0.6267, 0.1759, 0.6267, 0.1759, 0.6267, 0.1759, 0.6267, 0.1759, 0.6267, 0.1759, 0.6267, 0.1759, 0.6267, 0.1759, 0.6267, 0.1759, 0.6267, 0.1759, 0.6267, 0.1759, 0.6267, 0.1759, 0.6267, 0.1759, 0.6267, 0.1759, 0.6267, 0.1759, 0.6267, 0.1759, 0.6267, 0.1759, 0.6267, 0.1759, 0.6493, 0.2276, 0.6493, 0.2276, 0.6493, 0.2276, 0.6493, 0.2276, 0.6493, 0.2276, 0.6493, 0.2276, 0.6493, 0.2276, 0.6493, 0.2276, 0.6493, 0.2276, 0.6493, 0.2276, 0.6493, 0.2276, 0.6493, 0.2276, 0.6493, 0.2276, 0.6493, 0.2276, 0.6493, 0.2276, 0.6493, 0.2276, 0.6267, 0.1759, 0.6267, 0.1759, 0.6267, 0.1759, 0.6282, 0.1376, 0.6282, 0.1376, 0.6282, 0.1376])
me_plane_002.materials.append(mat_atlas)
me_plane_002.use_remesh_fix_poles = True
me_plane_002.use_remesh_preserve_attributes = False
me_plane_002.use_mirror_vertex_groups = False
me_plane_002.update()

# ---- objects
ob_plane_002 = bpy.data.objects.new('Plane.002', me_plane_006)
ob_plane_001 = bpy.data.objects.new('Plane.001', me_plane_001)
ob_plane_003 = bpy.data.objects.new('Plane.003', me_plane_002)

# ---- transforms, parenting, visibility, modifiers, constraints
ob_plane_002.location = (-0.09428, -0.433, -0.01336)
ob_plane_002.rotation_euler = (0.04128, -2.225e-08, 6.466)
ob_plane_002.scale = (0.6899, 0.6899, 0.6899)
ob_plane_002.lineart.crease_threshold = 0.0
ob_plane_001.location = (-0.2191, -0.3042, 2.308)
ob_plane_001.rotation_euler = (0.04128, -2.225e-08, 6.466)
ob_plane_001.scale = (0.6899, 0.6899, 0.6899)
ob_plane_001.lineart.crease_threshold = 0.0
ob_plane_003.location = (0.3791, -0.2836, 2.25)
ob_plane_003.rotation_euler = (0.04128, -2.225e-08, 6.466)
ob_plane_003.scale = (0.6899, 0.6899, 0.6899)
ob_plane_003.lineart.crease_threshold = 0.0

# ---- collection membership
col_collection.objects.link(ob_plane_002)
col_collection.objects.link(ob_plane_001)
col_collection.objects.link(ob_plane_003)

# ---- scene / render settings (as saved in the file)
scene.frame_start = 1; scene.frame_end = 250; scene.frame_set(156)
scene.render.engine = 'BLENDER_EEVEE_NEXT'
scene.cycles.sampling_pattern = 'TABULATED_SOBOL'
scene.cycles.use_light_tree = False
scene.view_settings.view_transform = 'Filmic'
bpy.context.view_layer.update()

# ---- added for rendering (the .blend has no active camera and no usable light): camera, sun
cam_auto = bpy.data.cameras.new('AutoCamera')
cam_auto.lens = 50.0
cam_auto.sensor_width = 36.0
cam_auto.clip_end = 1000.0
ob_auto_camera = bpy.data.objects.new('AutoCamera', cam_auto)
scene.collection.objects.link(ob_auto_camera)
ob_auto_camera.location = (4.58379, -5.28514, 5.21333)
ob_auto_camera.rotation_euler = (1.09748, -7.21219e-08, 0.694738)
scene.camera = ob_auto_camera
light_auto_sun = bpy.data.lights.new('AutoSun', 'SUN')
light_auto_sun.energy = 3.0
light_auto_sun.angle = 0.0523599
ob_auto_sun = bpy.data.objects.new('AutoSun', light_auto_sun)
scene.collection.objects.link(ob_auto_sun)
ob_auto_sun.rotation_euler = (0.872665, 0.174533, 0.523599)
bpy.context.view_layer.update()
